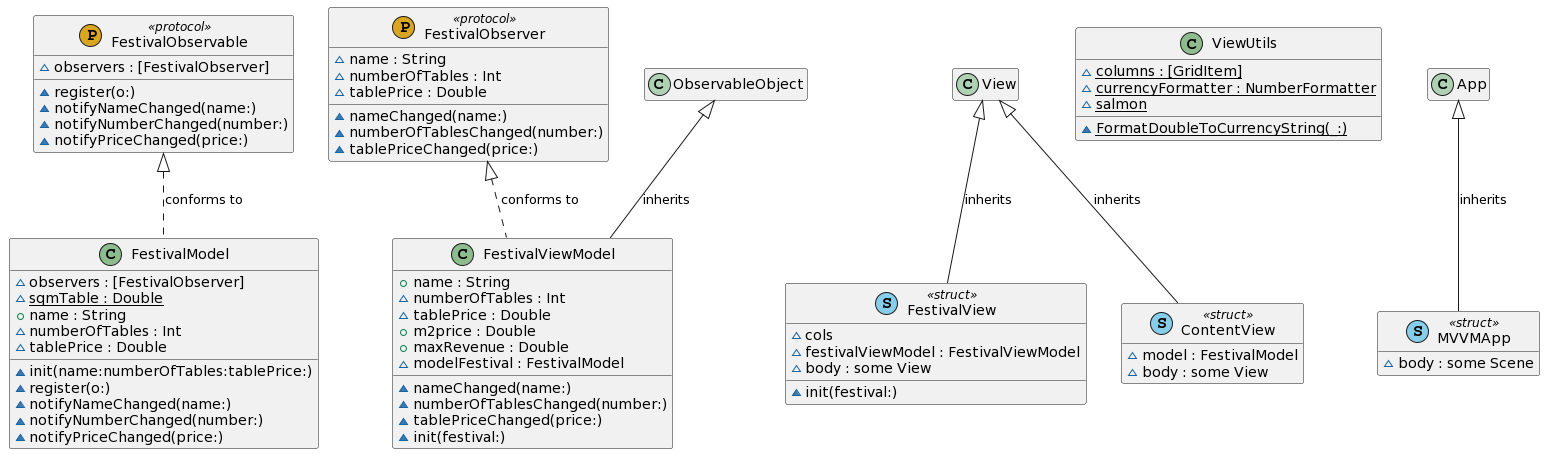

The diagram above was rendered by PlantUML. Its source (embedded in the PNG):
@startuml
' STYLE START
hide empty members
skinparam shadowing false
' STYLE END
set namespaceSeparator none


class "FestivalObservable" as FestivalObservable << (P, GoldenRod) protocol >> { 
  ~observers : [FestivalObserver]
  ~register(o:)
  ~notifyNameChanged(name:)
  ~notifyNumberChanged(number:)
  ~notifyPriceChanged(price:) 
}
class "FestivalObserver" as FestivalObserver << (P, GoldenRod) protocol >> { 
  ~name : String
  ~numberOfTables : Int
  ~tablePrice : Double
  ~nameChanged(name:)
  ~numberOfTablesChanged(number:)
  ~tablePriceChanged(price:) 
}
class "FestivalView" as FestivalView << (S, SkyBlue) struct >> { 
  ~cols
  ~festivalViewModel : FestivalViewModel
  ~init(festival:)
  ~body : some View 
}
class "FestivalModel" as FestivalModel << (C, DarkSeaGreen) >> { 
  ~observers : [FestivalObserver]
  ~{static} sqmTable : Double
  +name : String
  ~numberOfTables : Int
  ~tablePrice : Double
  ~init(name:numberOfTables:tablePrice:)
  ~register(o:)
  ~notifyNameChanged(name:)
  ~notifyNumberChanged(number:)
  ~notifyPriceChanged(price:) 
}
class "FestivalViewModel" as FestivalViewModel << (C, DarkSeaGreen) >> { 
  +name : String
  ~numberOfTables : Int
  ~tablePrice : Double
  +m2price : Double
  +maxRevenue : Double
  ~modelFestival : FestivalModel
  ~nameChanged(name:)
  ~numberOfTablesChanged(number:)
  ~tablePriceChanged(price:)
  ~init(festival:) 
}
class "ViewUtils" as ViewUtils << (C, DarkSeaGreen) >> { 
  ~{static} columns : [GridItem]
  ~{static} currencyFormatter : NumberFormatter
  ~{static} salmon
  ~{static} FormatDoubleToCurrencyString(_:) 
}
class "MVVMApp" as MVVMApp << (S, SkyBlue) struct >> { 
  ~body : some Scene 
}
class "ContentView" as ContentView << (S, SkyBlue) struct >> { 
  ~model : FestivalModel
  ~body : some View 
}
View <|-- FestivalView : inherits
FestivalObservable <|.. FestivalModel : conforms to
FestivalObserver <|.. FestivalViewModel : conforms to
ObservableObject <|-- FestivalViewModel : inherits
App <|-- MVVMApp : inherits
View <|-- ContentView : inherits
@enduml